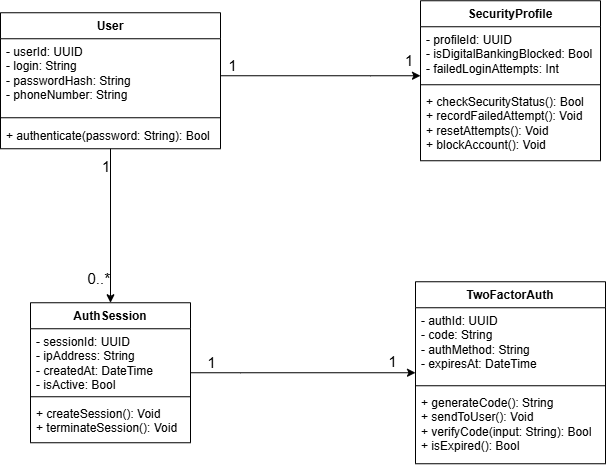

The diagram above was exported from draw.io. Its source (the exported page's mxGraphModel, read from the mxfile embedded in the PNG):
<mxGraphModel dx="1651" dy="987" grid="1" gridSize="10" guides="1" tooltips="1" connect="1" arrows="1" fold="1" page="0" pageScale="1" pageWidth="827" pageHeight="1169" math="0" shadow="0">
  <root>
    <mxCell id="0" />
    <mxCell id="1" parent="0" />
    <mxCell id="fAjjLvnkQfxdp3VqFH7Y-27" edge="1" parent="1" source="fAjjLvnkQfxdp3VqFH7Y-1" style="edgeStyle=orthogonalEdgeStyle;rounded=0;orthogonalLoop=1;jettySize=auto;html=1;entryX=0.5;entryY=0;entryDx=0;entryDy=0;" target="fAjjLvnkQfxdp3VqFH7Y-15">
      <mxGeometry relative="1" as="geometry" />
    </mxCell>
    <mxCell id="fAjjLvnkQfxdp3VqFH7Y-28" connectable="0" parent="fAjjLvnkQfxdp3VqFH7Y-27" style="edgeLabel;html=1;align=right;verticalAlign=middle;resizable=0;points=[];labelPosition=left;verticalLabelPosition=middle;fontSize=15;" value="1" vertex="1">
      <mxGeometry relative="1" x="-0.8851" as="geometry">
        <mxPoint y="8" as="offset" />
      </mxGeometry>
    </mxCell>
    <mxCell id="fAjjLvnkQfxdp3VqFH7Y-29" connectable="0" parent="fAjjLvnkQfxdp3VqFH7Y-27" style="edgeLabel;html=1;align=right;verticalAlign=middle;resizable=0;points=[];labelPosition=left;verticalLabelPosition=middle;fontSize=15;" value="0..*" vertex="1">
      <mxGeometry relative="1" x="0.7751" y="1" as="geometry">
        <mxPoint x="-1" y="-8" as="offset" />
      </mxGeometry>
    </mxCell>
    <mxCell id="fAjjLvnkQfxdp3VqFH7Y-1" parent="1" style="swimlane;fontStyle=1;align=center;verticalAlign=top;childLayout=stackLayout;horizontal=1;startSize=26;horizontalStack=0;resizeParent=1;resizeParentMax=0;resizeLast=0;collapsible=1;marginBottom=0;whiteSpace=wrap;html=1;" value="User" vertex="1">
      <mxGeometry height="136" width="220" x="-410" y="-350" as="geometry" />
    </mxCell>
    <mxCell id="fAjjLvnkQfxdp3VqFH7Y-2" parent="fAjjLvnkQfxdp3VqFH7Y-1" style="text;strokeColor=none;fillColor=none;align=left;verticalAlign=top;spacingLeft=4;spacingRight=4;overflow=hidden;rotatable=0;points=[[0,0.5],[1,0.5]];portConstraint=eastwest;whiteSpace=wrap;html=1;" value="- userId: UUID&lt;div&gt;- login: String&lt;/div&gt;&lt;div&gt;- passwordHash: String&lt;/div&gt;&lt;div&gt;- phoneNumber: String&lt;/div&gt;&lt;div&gt;&lt;br&gt;&lt;div&gt;&lt;br&gt;&lt;/div&gt;&lt;/div&gt;" vertex="1">
      <mxGeometry height="74" width="220" y="26" as="geometry" />
    </mxCell>
    <mxCell id="fAjjLvnkQfxdp3VqFH7Y-3" parent="fAjjLvnkQfxdp3VqFH7Y-1" style="line;strokeWidth=1;fillColor=none;align=left;verticalAlign=middle;spacingTop=-1;spacingLeft=3;spacingRight=3;rotatable=0;labelPosition=right;points=[];portConstraint=eastwest;strokeColor=inherit;" value="" vertex="1">
      <mxGeometry height="10" width="220" y="100" as="geometry" />
    </mxCell>
    <mxCell id="fAjjLvnkQfxdp3VqFH7Y-4" parent="fAjjLvnkQfxdp3VqFH7Y-1" style="text;strokeColor=none;fillColor=none;align=left;verticalAlign=top;spacingLeft=4;spacingRight=4;overflow=hidden;rotatable=0;points=[[0,0.5],[1,0.5]];portConstraint=eastwest;whiteSpace=wrap;html=1;" value="+ authenticate(password: String): Bool" vertex="1">
      <mxGeometry height="26" width="220" y="110" as="geometry" />
    </mxCell>
    <mxCell id="fAjjLvnkQfxdp3VqFH7Y-7" parent="1" style="swimlane;fontStyle=1;align=center;verticalAlign=top;childLayout=stackLayout;horizontal=1;startSize=26;horizontalStack=0;resizeParent=1;resizeParentMax=0;resizeLast=0;collapsible=1;marginBottom=0;whiteSpace=wrap;html=1;" value="SecurityProfile" vertex="1">
      <mxGeometry height="160" width="180" x="10" y="-362" as="geometry" />
    </mxCell>
    <mxCell id="fAjjLvnkQfxdp3VqFH7Y-8" parent="fAjjLvnkQfxdp3VqFH7Y-7" style="text;strokeColor=none;fillColor=none;align=left;verticalAlign=top;spacingLeft=4;spacingRight=4;overflow=hidden;rotatable=0;points=[[0,0.5],[1,0.5]];portConstraint=eastwest;whiteSpace=wrap;html=1;" value="- profileId: UUID&lt;div&gt;- isDigitalBankingBlocked: Bool&lt;/div&gt;&lt;div&gt;- failedLoginAttempts: Int&lt;/div&gt;" vertex="1">
      <mxGeometry height="54" width="180" y="26" as="geometry" />
    </mxCell>
    <mxCell id="fAjjLvnkQfxdp3VqFH7Y-9" parent="fAjjLvnkQfxdp3VqFH7Y-7" style="line;strokeWidth=1;fillColor=none;align=left;verticalAlign=middle;spacingTop=-1;spacingLeft=3;spacingRight=3;rotatable=0;labelPosition=right;points=[];portConstraint=eastwest;strokeColor=inherit;" value="" vertex="1">
      <mxGeometry height="8" width="180" y="80" as="geometry" />
    </mxCell>
    <mxCell id="fAjjLvnkQfxdp3VqFH7Y-10" parent="fAjjLvnkQfxdp3VqFH7Y-7" style="text;strokeColor=none;fillColor=none;align=left;verticalAlign=top;spacingLeft=4;spacingRight=4;overflow=hidden;rotatable=0;points=[[0,0.5],[1,0.5]];portConstraint=eastwest;whiteSpace=wrap;html=1;" value="+ checkSecurityStatus(): Bool&lt;div&gt;+ recordFailedAttempt(): Void&lt;/div&gt;&lt;div&gt;+ resetAttempts(): Void&lt;/div&gt;&lt;div&gt;+ blockAccount(): Void&lt;/div&gt;&lt;div&gt;&lt;br&gt;&lt;/div&gt;" vertex="1">
      <mxGeometry height="72" width="180" y="88" as="geometry" />
    </mxCell>
    <mxCell id="fAjjLvnkQfxdp3VqFH7Y-11" parent="1" style="swimlane;fontStyle=1;align=center;verticalAlign=top;childLayout=stackLayout;horizontal=1;startSize=26;horizontalStack=0;resizeParent=1;resizeParentMax=0;resizeLast=0;collapsible=1;marginBottom=0;whiteSpace=wrap;html=1;" value="TwoFactorAuth" vertex="1">
      <mxGeometry height="182" width="190" x="5" y="-81" as="geometry" />
    </mxCell>
    <mxCell id="fAjjLvnkQfxdp3VqFH7Y-12" parent="fAjjLvnkQfxdp3VqFH7Y-11" style="text;strokeColor=none;fillColor=none;align=left;verticalAlign=top;spacingLeft=4;spacingRight=4;overflow=hidden;rotatable=0;points=[[0,0.5],[1,0.5]];portConstraint=eastwest;whiteSpace=wrap;html=1;" value="- authId: UUID&lt;div&gt;- code: String&lt;/div&gt;&lt;div&gt;- authMethod: String&lt;/div&gt;&lt;div&gt;- expiresAt: DateTime&lt;/div&gt;" vertex="1">
      <mxGeometry height="74" width="190" y="26" as="geometry" />
    </mxCell>
    <mxCell id="fAjjLvnkQfxdp3VqFH7Y-13" parent="fAjjLvnkQfxdp3VqFH7Y-11" style="line;strokeWidth=1;fillColor=none;align=left;verticalAlign=middle;spacingTop=-1;spacingLeft=3;spacingRight=3;rotatable=0;labelPosition=right;points=[];portConstraint=eastwest;strokeColor=inherit;" value="" vertex="1">
      <mxGeometry height="8" width="190" y="100" as="geometry" />
    </mxCell>
    <mxCell id="fAjjLvnkQfxdp3VqFH7Y-14" parent="fAjjLvnkQfxdp3VqFH7Y-11" style="text;strokeColor=none;fillColor=none;align=left;verticalAlign=top;spacingLeft=4;spacingRight=4;overflow=hidden;rotatable=0;points=[[0,0.5],[1,0.5]];portConstraint=eastwest;whiteSpace=wrap;html=1;" value="+ generateCode(): String&lt;div&gt;+ sendToUser(): Void&lt;/div&gt;&lt;div&gt;+ verifyCode(input: String): Bool&lt;/div&gt;&lt;div&gt;+ isExpired(): Bool&lt;/div&gt;" vertex="1">
      <mxGeometry height="74" width="190" y="108" as="geometry" />
    </mxCell>
    <mxCell id="fAjjLvnkQfxdp3VqFH7Y-15" parent="1" style="swimlane;fontStyle=1;align=center;verticalAlign=top;childLayout=stackLayout;horizontal=1;startSize=26;horizontalStack=0;resizeParent=1;resizeParentMax=0;resizeLast=0;collapsible=1;marginBottom=0;whiteSpace=wrap;html=1;" value="AuthSession" vertex="1">
      <mxGeometry height="140" width="160" x="-380" y="-60" as="geometry" />
    </mxCell>
    <mxCell id="fAjjLvnkQfxdp3VqFH7Y-16" parent="fAjjLvnkQfxdp3VqFH7Y-15" style="text;strokeColor=none;fillColor=none;align=left;verticalAlign=top;spacingLeft=4;spacingRight=4;overflow=hidden;rotatable=0;points=[[0,0.5],[1,0.5]];portConstraint=eastwest;whiteSpace=wrap;html=1;" value="- sessionId: UUID&lt;div&gt;- ipAddress: String&lt;/div&gt;&lt;div&gt;- createdAt: DateTime&lt;/div&gt;&lt;div&gt;- isActive: Bool&lt;/div&gt;" vertex="1">
      <mxGeometry height="64" width="160" y="26" as="geometry" />
    </mxCell>
    <mxCell id="fAjjLvnkQfxdp3VqFH7Y-17" parent="fAjjLvnkQfxdp3VqFH7Y-15" style="line;strokeWidth=1;fillColor=none;align=left;verticalAlign=middle;spacingTop=-1;spacingLeft=3;spacingRight=3;rotatable=0;labelPosition=right;points=[];portConstraint=eastwest;strokeColor=inherit;" value="" vertex="1">
      <mxGeometry height="8" width="160" y="90" as="geometry" />
    </mxCell>
    <mxCell id="fAjjLvnkQfxdp3VqFH7Y-18" parent="fAjjLvnkQfxdp3VqFH7Y-15" style="text;strokeColor=none;fillColor=none;align=left;verticalAlign=top;spacingLeft=4;spacingRight=4;overflow=hidden;rotatable=0;points=[[0,0.5],[1,0.5]];portConstraint=eastwest;whiteSpace=wrap;html=1;" value="+ createSession(): Void&lt;div&gt;+ terminateSession(): Void&lt;/div&gt;" vertex="1">
      <mxGeometry height="42" width="160" y="98" as="geometry" />
    </mxCell>
    <mxCell id="fAjjLvnkQfxdp3VqFH7Y-22" edge="1" parent="1" source="fAjjLvnkQfxdp3VqFH7Y-2" style="edgeStyle=orthogonalEdgeStyle;rounded=0;orthogonalLoop=1;jettySize=auto;html=1;" target="fAjjLvnkQfxdp3VqFH7Y-7">
      <mxGeometry relative="1" as="geometry">
        <Array as="points">
          <mxPoint x="-40" y="-287" />
          <mxPoint x="-40" y="-287" />
        </Array>
      </mxGeometry>
    </mxCell>
    <mxCell id="fAjjLvnkQfxdp3VqFH7Y-25" connectable="0" parent="fAjjLvnkQfxdp3VqFH7Y-22" style="edgeLabel;html=1;align=center;verticalAlign=bottom;resizable=0;points=[];fontSize=15;" value="1" vertex="1">
      <mxGeometry relative="1" x="-0.89" y="-1" as="geometry">
        <mxPoint as="offset" />
      </mxGeometry>
    </mxCell>
    <mxCell id="fAjjLvnkQfxdp3VqFH7Y-26" connectable="0" parent="fAjjLvnkQfxdp3VqFH7Y-22" style="edgeLabel;html=1;align=right;verticalAlign=bottom;resizable=0;points=[];labelPosition=left;verticalLabelPosition=middle;fontSize=15;" value="1" vertex="1">
      <mxGeometry relative="1" x="0.9117" y="-2" as="geometry">
        <mxPoint x="2" y="-6" as="offset" />
      </mxGeometry>
    </mxCell>
    <mxCell id="fAjjLvnkQfxdp3VqFH7Y-34" edge="1" parent="1" source="fAjjLvnkQfxdp3VqFH7Y-16" style="edgeStyle=orthogonalEdgeStyle;rounded=0;orthogonalLoop=1;jettySize=auto;html=1;" target="fAjjLvnkQfxdp3VqFH7Y-11">
      <mxGeometry relative="1" as="geometry">
        <Array as="points">
          <mxPoint x="-170" y="10" />
          <mxPoint x="-170" y="10" />
        </Array>
      </mxGeometry>
    </mxCell>
    <mxCell id="fAjjLvnkQfxdp3VqFH7Y-35" connectable="0" parent="fAjjLvnkQfxdp3VqFH7Y-34" style="edgeLabel;html=1;align=center;verticalAlign=bottom;resizable=0;points=[];fontSize=15;" value="1" vertex="1">
      <mxGeometry relative="1" x="-0.8229" y="-1" as="geometry">
        <mxPoint as="offset" />
      </mxGeometry>
    </mxCell>
    <mxCell id="fAjjLvnkQfxdp3VqFH7Y-36" connectable="0" parent="fAjjLvnkQfxdp3VqFH7Y-34" style="edgeLabel;html=1;align=center;verticalAlign=bottom;resizable=0;points=[];fontSize=15;" value="1" vertex="1">
      <mxGeometry relative="1" x="0.7896" as="geometry">
        <mxPoint as="offset" />
      </mxGeometry>
    </mxCell>
  </root>
</mxGraphModel>